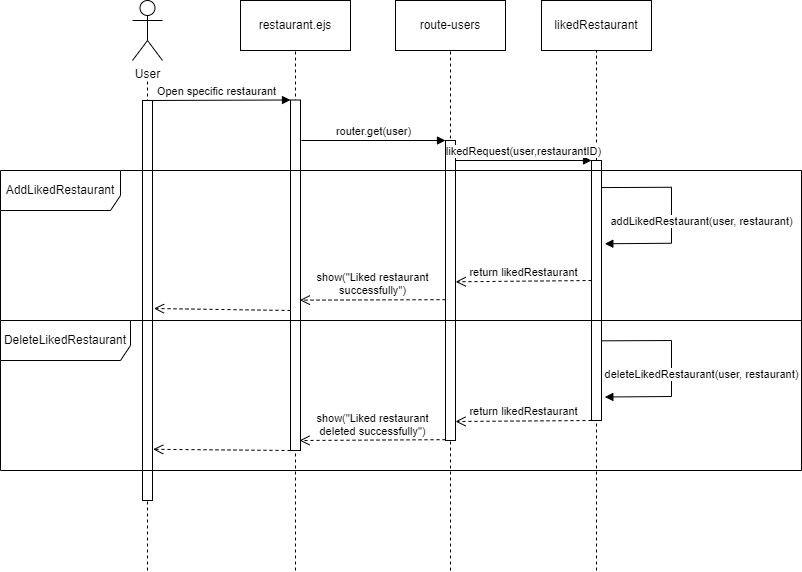

The diagram above was exported from draw.io. Its source (the exported page's mxGraphModel, read from the mxfile embedded in the PNG):
<mxGraphModel dx="1195" dy="632" grid="1" gridSize="10" guides="1" tooltips="1" connect="1" arrows="1" fold="1" page="1" pageScale="1" pageWidth="827" pageHeight="1169" background="#ffffff" math="0" shadow="0">
  <root>
    <mxCell id="0" />
    <mxCell id="1" parent="0" />
    <object label="User" id="MAb8r_geHPQp0IE3lGr2-1">
      <mxCell style="shape=umlActor;verticalLabelPosition=bottom;verticalAlign=top;html=1;outlineConnect=0;" parent="1" vertex="1">
        <mxGeometry x="151" y="50" width="30" height="60" as="geometry" />
      </mxCell>
    </object>
    <mxCell id="udrB-m7nfIZYHo7mSgqF-13" value="" style="endArrow=none;dashed=1;html=1;rounded=0;" edge="1" parent="1">
      <mxGeometry width="50" height="50" relative="1" as="geometry">
        <mxPoint x="166" y="620" as="sourcePoint" />
        <mxPoint x="166" y="130" as="targetPoint" />
      </mxGeometry>
    </mxCell>
    <mxCell id="udrB-m7nfIZYHo7mSgqF-15" value="" style="rounded=0;whiteSpace=wrap;html=1;" vertex="1" parent="1">
      <mxGeometry x="161" y="150" width="10" height="400" as="geometry" />
    </mxCell>
    <mxCell id="udrB-m7nfIZYHo7mSgqF-24" value="restaurant.ejs" style="html=1;whiteSpace=wrap;" vertex="1" parent="1">
      <mxGeometry x="259" y="50" width="110" height="50" as="geometry" />
    </mxCell>
    <mxCell id="udrB-m7nfIZYHo7mSgqF-25" value="" style="endArrow=none;dashed=1;html=1;rounded=0;entryX=0.5;entryY=1;entryDx=0;entryDy=0;" edge="1" parent="1" target="udrB-m7nfIZYHo7mSgqF-24">
      <mxGeometry width="50" height="50" relative="1" as="geometry">
        <mxPoint x="314" y="620" as="sourcePoint" />
        <mxPoint x="314" y="129.5" as="targetPoint" />
      </mxGeometry>
    </mxCell>
    <mxCell id="udrB-m7nfIZYHo7mSgqF-26" value="" style="rounded=0;whiteSpace=wrap;html=1;" vertex="1" parent="1">
      <mxGeometry x="309" y="149.5" width="10" height="350.5" as="geometry" />
    </mxCell>
    <mxCell id="udrB-m7nfIZYHo7mSgqF-27" value="Open specific restaurant" style="html=1;verticalAlign=bottom;endArrow=block;curved=0;rounded=0;entryX=0;entryY=0;entryDx=0;entryDy=0;" edge="1" parent="1" target="udrB-m7nfIZYHo7mSgqF-26">
      <mxGeometry width="80" relative="1" as="geometry">
        <mxPoint x="161" y="150" as="sourcePoint" />
        <mxPoint x="241" y="150" as="targetPoint" />
      </mxGeometry>
    </mxCell>
    <mxCell id="udrB-m7nfIZYHo7mSgqF-33" value="route-users" style="html=1;whiteSpace=wrap;" vertex="1" parent="1">
      <mxGeometry x="414" y="50" width="110" height="50" as="geometry" />
    </mxCell>
    <mxCell id="udrB-m7nfIZYHo7mSgqF-34" value="" style="endArrow=none;dashed=1;html=1;rounded=0;entryX=0.5;entryY=1;entryDx=0;entryDy=0;" edge="1" parent="1" target="udrB-m7nfIZYHo7mSgqF-33">
      <mxGeometry width="50" height="50" relative="1" as="geometry">
        <mxPoint x="469" y="620" as="sourcePoint" />
        <mxPoint x="469" y="130" as="targetPoint" />
      </mxGeometry>
    </mxCell>
    <mxCell id="udrB-m7nfIZYHo7mSgqF-35" value="" style="rounded=0;whiteSpace=wrap;html=1;" vertex="1" parent="1">
      <mxGeometry x="464" y="190" width="10" height="300" as="geometry" />
    </mxCell>
    <mxCell id="udrB-m7nfIZYHo7mSgqF-36" value="router.get(user)" style="html=1;verticalAlign=bottom;endArrow=block;curved=0;rounded=0;entryX=0;entryY=0;entryDx=0;entryDy=0;" edge="1" parent="1" target="udrB-m7nfIZYHo7mSgqF-35">
      <mxGeometry width="80" relative="1" as="geometry">
        <mxPoint x="320" y="190" as="sourcePoint" />
        <mxPoint x="461" y="250" as="targetPoint" />
      </mxGeometry>
    </mxCell>
    <mxCell id="udrB-m7nfIZYHo7mSgqF-82" value="likedRestaurant" style="html=1;whiteSpace=wrap;" vertex="1" parent="1">
      <mxGeometry x="560" y="50" width="110" height="50" as="geometry" />
    </mxCell>
    <mxCell id="udrB-m7nfIZYHo7mSgqF-83" value="" style="endArrow=none;dashed=1;html=1;rounded=0;entryX=0.5;entryY=1;entryDx=0;entryDy=0;" edge="1" parent="1" target="udrB-m7nfIZYHo7mSgqF-82" source="udrB-m7nfIZYHo7mSgqF-84">
      <mxGeometry width="50" height="50" relative="1" as="geometry">
        <mxPoint x="615" y="620" as="sourcePoint" />
        <mxPoint x="615" y="130" as="targetPoint" />
      </mxGeometry>
    </mxCell>
    <mxCell id="udrB-m7nfIZYHo7mSgqF-85" value="likedRequest(user,restaurantID)" style="html=1;verticalAlign=bottom;endArrow=block;curved=0;rounded=0;entryX=0;entryY=0;entryDx=0;entryDy=0;" edge="1" parent="1" target="udrB-m7nfIZYHo7mSgqF-84">
      <mxGeometry width="80" relative="1" as="geometry">
        <mxPoint x="474" y="210" as="sourcePoint" />
        <mxPoint x="554" y="210" as="targetPoint" />
      </mxGeometry>
    </mxCell>
    <mxCell id="udrB-m7nfIZYHo7mSgqF-86" value="" style="endArrow=none;dashed=1;html=1;rounded=0;entryX=0.5;entryY=1;entryDx=0;entryDy=0;" edge="1" parent="1" target="udrB-m7nfIZYHo7mSgqF-84">
      <mxGeometry width="50" height="50" relative="1" as="geometry">
        <mxPoint x="615" y="620" as="sourcePoint" />
        <mxPoint x="615" y="100" as="targetPoint" />
      </mxGeometry>
    </mxCell>
    <mxCell id="udrB-m7nfIZYHo7mSgqF-84" value="" style="rounded=0;whiteSpace=wrap;html=1;" vertex="1" parent="1">
      <mxGeometry x="610" y="210" width="10" height="260" as="geometry" />
    </mxCell>
    <mxCell id="udrB-m7nfIZYHo7mSgqF-87" value="addLikedRestaurant(user, restaurant)" style="html=1;verticalAlign=bottom;endArrow=block;curved=0;rounded=0;entryX=1.333;entryY=0.641;entryDx=0;entryDy=0;entryPerimeter=0;" edge="1" parent="1">
      <mxGeometry x="0.1756" y="30" width="80" relative="1" as="geometry">
        <mxPoint x="620" y="237.07999999999998" as="sourcePoint" />
        <mxPoint x="623.3300000000002" y="293.26" as="targetPoint" />
        <Array as="points">
          <mxPoint x="690" y="236.75" />
          <mxPoint x="690" y="292.75" />
        </Array>
        <mxPoint as="offset" />
      </mxGeometry>
    </mxCell>
    <mxCell id="udrB-m7nfIZYHo7mSgqF-88" value="AddLikedRestaurant" style="shape=umlFrame;whiteSpace=wrap;html=1;pointerEvents=0;width=120;height=40;" vertex="1" parent="1">
      <mxGeometry x="19" y="220" width="801" height="150" as="geometry" />
    </mxCell>
    <mxCell id="udrB-m7nfIZYHo7mSgqF-89" value="DeleteLikedRestaurant" style="shape=umlFrame;whiteSpace=wrap;html=1;pointerEvents=0;width=130;height=40;" vertex="1" parent="1">
      <mxGeometry x="19" y="370" width="801" height="150" as="geometry" />
    </mxCell>
    <mxCell id="udrB-m7nfIZYHo7mSgqF-90" value="return likedRestaurant" style="html=1;verticalAlign=bottom;endArrow=open;dashed=1;endSize=8;curved=0;rounded=0;entryX=1.017;entryY=0.471;entryDx=0;entryDy=0;entryPerimeter=0;" edge="1" parent="1" target="udrB-m7nfIZYHo7mSgqF-35">
      <mxGeometry relative="1" as="geometry">
        <mxPoint x="610" y="330" as="sourcePoint" />
        <mxPoint x="530" y="330" as="targetPoint" />
      </mxGeometry>
    </mxCell>
    <mxCell id="udrB-m7nfIZYHo7mSgqF-91" value="show(&quot;Liked restaurant&lt;br&gt;successfully&quot;)" style="html=1;verticalAlign=bottom;endArrow=open;dashed=1;endSize=8;curved=0;rounded=0;entryX=0.933;entryY=0.571;entryDx=0;entryDy=0;entryPerimeter=0;" edge="1" parent="1" target="udrB-m7nfIZYHo7mSgqF-26">
      <mxGeometry relative="1" as="geometry">
        <mxPoint x="464" y="349.17" as="sourcePoint" />
        <mxPoint x="384" y="349.17" as="targetPoint" />
      </mxGeometry>
    </mxCell>
    <mxCell id="udrB-m7nfIZYHo7mSgqF-92" value="" style="html=1;verticalAlign=bottom;endArrow=open;dashed=1;endSize=8;curved=0;rounded=0;entryX=1.15;entryY=0.52;entryDx=0;entryDy=0;entryPerimeter=0;" edge="1" parent="1" target="udrB-m7nfIZYHo7mSgqF-15">
      <mxGeometry relative="1" as="geometry">
        <mxPoint x="309" y="360" as="sourcePoint" />
        <mxPoint x="229" y="360" as="targetPoint" />
      </mxGeometry>
    </mxCell>
    <mxCell id="udrB-m7nfIZYHo7mSgqF-94" value="deleteLikedRestaurant(user, restaurant)" style="html=1;verticalAlign=bottom;endArrow=block;curved=0;rounded=0;entryX=1.333;entryY=0.641;entryDx=0;entryDy=0;entryPerimeter=0;" edge="1" parent="1">
      <mxGeometry x="0.1756" y="30" width="80" relative="1" as="geometry">
        <mxPoint x="620" y="390.33" as="sourcePoint" />
        <mxPoint x="623.3300000000002" y="446.51" as="targetPoint" />
        <Array as="points">
          <mxPoint x="690" y="390" />
          <mxPoint x="690" y="446" />
        </Array>
        <mxPoint as="offset" />
      </mxGeometry>
    </mxCell>
    <mxCell id="udrB-m7nfIZYHo7mSgqF-95" value="return likedRestaurant" style="html=1;verticalAlign=bottom;endArrow=open;dashed=1;endSize=8;curved=0;rounded=0;entryX=1.017;entryY=0.471;entryDx=0;entryDy=0;entryPerimeter=0;" edge="1" parent="1">
      <mxGeometry relative="1" as="geometry">
        <mxPoint x="610" y="470" as="sourcePoint" />
        <mxPoint x="474" y="471" as="targetPoint" />
      </mxGeometry>
    </mxCell>
    <mxCell id="udrB-m7nfIZYHo7mSgqF-96" value="show(&quot;Liked restaurant&lt;br&gt;deleted successfully&quot;)" style="html=1;verticalAlign=bottom;endArrow=open;dashed=1;endSize=8;curved=0;rounded=0;entryX=0.933;entryY=0.571;entryDx=0;entryDy=0;entryPerimeter=0;" edge="1" parent="1">
      <mxGeometry relative="1" as="geometry">
        <mxPoint x="464" y="489.17" as="sourcePoint" />
        <mxPoint x="318" y="490" as="targetPoint" />
      </mxGeometry>
    </mxCell>
    <mxCell id="udrB-m7nfIZYHo7mSgqF-97" value="" style="html=1;verticalAlign=bottom;endArrow=open;dashed=1;endSize=8;curved=0;rounded=0;entryX=1.067;entryY=0.872;entryDx=0;entryDy=0;entryPerimeter=0;" edge="1" parent="1" target="udrB-m7nfIZYHo7mSgqF-15">
      <mxGeometry relative="1" as="geometry">
        <mxPoint x="309" y="500" as="sourcePoint" />
        <mxPoint x="229" y="500" as="targetPoint" />
      </mxGeometry>
    </mxCell>
  </root>
</mxGraphModel>